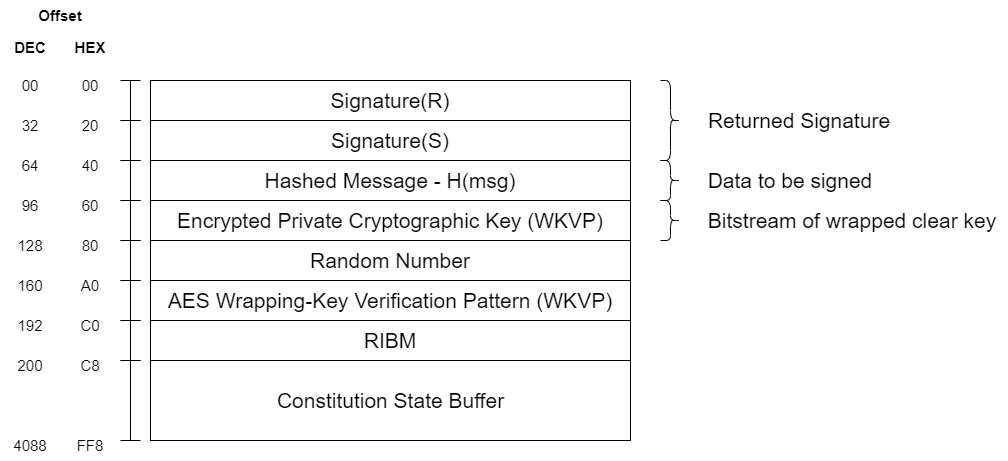

The diagram above was exported from draw.io. Its source (the exported page's mxGraphModel, read from the mxfile embedded in the PNG):
<mxGraphModel dx="1514" dy="978" grid="1" gridSize="10" guides="1" tooltips="1" connect="1" arrows="1" fold="1" page="1" pageScale="1" pageWidth="850" pageHeight="1100" math="0" shadow="0">
  <root>
    <mxCell id="0" />
    <mxCell id="1" parent="0" />
    <mxCell id="2" value="" style="rounded=0;whiteSpace=wrap;html=1;" vertex="1" parent="1">
      <mxGeometry x="200" y="120" width="480" height="40" as="geometry" />
    </mxCell>
    <mxCell id="3" value="" style="rounded=0;whiteSpace=wrap;html=1;" vertex="1" parent="1">
      <mxGeometry x="200" y="160" width="480" height="40" as="geometry" />
    </mxCell>
    <mxCell id="4" value="" style="rounded=0;whiteSpace=wrap;html=1;" vertex="1" parent="1">
      <mxGeometry x="200" y="200" width="480" height="40" as="geometry" />
    </mxCell>
    <mxCell id="5" value="" style="rounded=0;whiteSpace=wrap;html=1;" vertex="1" parent="1">
      <mxGeometry x="200" y="240" width="480" height="40" as="geometry" />
    </mxCell>
    <mxCell id="6" value="" style="rounded=0;whiteSpace=wrap;html=1;" vertex="1" parent="1">
      <mxGeometry x="200" y="280" width="480" height="40" as="geometry" />
    </mxCell>
    <mxCell id="7" value="Signature(R)" style="text;html=1;strokeColor=none;fillColor=none;align=center;verticalAlign=middle;whiteSpace=wrap;rounded=0;fontSize=21;" vertex="1" parent="1">
      <mxGeometry x="370" y="125" width="140" height="30" as="geometry" />
    </mxCell>
    <mxCell id="8" value="Signature(S)" style="text;html=1;strokeColor=none;fillColor=none;align=center;verticalAlign=middle;whiteSpace=wrap;rounded=0;fontSize=21;" vertex="1" parent="1">
      <mxGeometry x="370" y="165" width="140" height="30" as="geometry" />
    </mxCell>
    <mxCell id="9" value="Hashed Message - H(msg)" style="text;html=1;strokeColor=none;fillColor=none;align=center;verticalAlign=middle;whiteSpace=wrap;rounded=0;fontSize=21;" vertex="1" parent="1">
      <mxGeometry x="305" y="205" width="270" height="30" as="geometry" />
    </mxCell>
    <mxCell id="10" value="" style="rounded=0;whiteSpace=wrap;html=1;fontSize=21;" vertex="1" parent="1">
      <mxGeometry x="200" y="320" width="480" height="40" as="geometry" />
    </mxCell>
    <mxCell id="11" value="Encrypted Private Cryptographic Key (WKVP)" style="text;html=1;strokeColor=none;fillColor=none;align=center;verticalAlign=middle;whiteSpace=wrap;rounded=0;fontSize=21;" vertex="1" parent="1">
      <mxGeometry x="225" y="245" width="430" height="30" as="geometry" />
    </mxCell>
    <mxCell id="13" value="Random Number" style="text;html=1;strokeColor=none;fillColor=none;align=center;verticalAlign=middle;whiteSpace=wrap;rounded=0;fontSize=21;" vertex="1" parent="1">
      <mxGeometry x="350" y="285" width="180" height="30" as="geometry" />
    </mxCell>
    <mxCell id="14" value="AES Wrapping-Key Verification Pattern (WKVP)" style="text;html=1;strokeColor=none;fillColor=none;align=center;verticalAlign=middle;whiteSpace=wrap;rounded=0;fontSize=21;" vertex="1" parent="1">
      <mxGeometry x="210" y="325" width="460" height="30" as="geometry" />
    </mxCell>
    <mxCell id="15" value="" style="rounded=0;whiteSpace=wrap;html=1;fontSize=21;" vertex="1" parent="1">
      <mxGeometry x="200" y="360" width="480" height="40" as="geometry" />
    </mxCell>
    <mxCell id="16" value="RIBM" style="text;html=1;strokeColor=none;fillColor=none;align=center;verticalAlign=middle;whiteSpace=wrap;rounded=0;fontSize=21;" vertex="1" parent="1">
      <mxGeometry x="410" y="365" width="60" height="30" as="geometry" />
    </mxCell>
    <mxCell id="17" value="" style="rounded=0;whiteSpace=wrap;html=1;fontSize=21;" vertex="1" parent="1">
      <mxGeometry x="200" y="400" width="480" height="80" as="geometry" />
    </mxCell>
    <mxCell id="18" value="Constitution State Buffer" style="text;html=1;strokeColor=none;fillColor=none;align=center;verticalAlign=middle;whiteSpace=wrap;rounded=0;fontSize=21;" vertex="1" parent="1">
      <mxGeometry x="312.5" y="425" width="255" height="30" as="geometry" />
    </mxCell>
    <mxCell id="19" value="" style="shape=crossbar;whiteSpace=wrap;html=1;rounded=1;fontSize=21;rotation=90;" vertex="1" parent="1">
      <mxGeometry x="160" y="130" width="40" height="20" as="geometry" />
    </mxCell>
    <mxCell id="21" value="&lt;font style=&quot;font-size: 15px;&quot;&gt;&lt;b&gt;HEX&lt;/b&gt;&lt;/font&gt;" style="text;html=1;strokeColor=none;fillColor=none;align=center;verticalAlign=middle;whiteSpace=wrap;rounded=0;fontSize=21;" vertex="1" parent="1">
      <mxGeometry x="110" y="70" width="60" height="30" as="geometry" />
    </mxCell>
    <mxCell id="23" value="&lt;font style=&quot;font-size: 15px;&quot;&gt;&lt;b&gt;DEC&lt;/b&gt;&lt;/font&gt;" style="text;html=1;strokeColor=none;fillColor=none;align=center;verticalAlign=middle;whiteSpace=wrap;rounded=0;fontSize=21;" vertex="1" parent="1">
      <mxGeometry x="50" y="70" width="60" height="30" as="geometry" />
    </mxCell>
    <mxCell id="24" value="&lt;b&gt;Offset&lt;/b&gt;" style="text;html=1;strokeColor=none;fillColor=none;align=center;verticalAlign=middle;whiteSpace=wrap;rounded=0;fontSize=15;" vertex="1" parent="1">
      <mxGeometry x="80" y="40" width="60" height="30" as="geometry" />
    </mxCell>
    <mxCell id="25" value="00" style="text;html=1;strokeColor=none;fillColor=none;align=center;verticalAlign=middle;whiteSpace=wrap;rounded=0;fontSize=15;" vertex="1" parent="1">
      <mxGeometry x="50" y="110" width="60" height="30" as="geometry" />
    </mxCell>
    <mxCell id="26" value="00" style="text;html=1;strokeColor=none;fillColor=none;align=center;verticalAlign=middle;whiteSpace=wrap;rounded=0;fontSize=15;" vertex="1" parent="1">
      <mxGeometry x="110" y="110" width="60" height="30" as="geometry" />
    </mxCell>
    <mxCell id="27" value="32" style="text;html=1;strokeColor=none;fillColor=none;align=center;verticalAlign=middle;whiteSpace=wrap;rounded=0;fontSize=15;" vertex="1" parent="1">
      <mxGeometry x="50" y="150" width="60" height="30" as="geometry" />
    </mxCell>
    <mxCell id="28" value="20" style="text;html=1;strokeColor=none;fillColor=none;align=center;verticalAlign=middle;whiteSpace=wrap;rounded=0;fontSize=15;" vertex="1" parent="1">
      <mxGeometry x="110" y="150" width="60" height="30" as="geometry" />
    </mxCell>
    <mxCell id="29" value="" style="shape=crossbar;whiteSpace=wrap;html=1;rounded=1;direction=south;fontSize=15;" vertex="1" parent="1">
      <mxGeometry x="170" y="160" width="20" height="40" as="geometry" />
    </mxCell>
    <mxCell id="30" value="" style="shape=crossbar;whiteSpace=wrap;html=1;rounded=1;direction=south;fontSize=15;" vertex="1" parent="1">
      <mxGeometry x="170" y="200" width="20" height="40" as="geometry" />
    </mxCell>
    <mxCell id="31" value="" style="shape=crossbar;whiteSpace=wrap;html=1;rounded=1;direction=south;fontSize=15;" vertex="1" parent="1">
      <mxGeometry x="170" y="240" width="20" height="40" as="geometry" />
    </mxCell>
    <mxCell id="32" value="" style="shape=crossbar;whiteSpace=wrap;html=1;rounded=1;direction=south;fontSize=15;" vertex="1" parent="1">
      <mxGeometry x="170" y="280" width="20" height="40" as="geometry" />
    </mxCell>
    <mxCell id="33" value="" style="shape=crossbar;whiteSpace=wrap;html=1;rounded=1;direction=south;fontSize=15;" vertex="1" parent="1">
      <mxGeometry x="170" y="320" width="20" height="40" as="geometry" />
    </mxCell>
    <mxCell id="34" value="" style="shape=crossbar;whiteSpace=wrap;html=1;rounded=1;direction=south;fontSize=15;" vertex="1" parent="1">
      <mxGeometry x="170" y="360" width="20" height="40" as="geometry" />
    </mxCell>
    <mxCell id="35" value="" style="shape=crossbar;whiteSpace=wrap;html=1;rounded=1;direction=south;fontSize=15;" vertex="1" parent="1">
      <mxGeometry x="170" y="400" width="20" height="80" as="geometry" />
    </mxCell>
    <mxCell id="36" value="64" style="text;html=1;strokeColor=none;fillColor=none;align=center;verticalAlign=middle;whiteSpace=wrap;rounded=0;fontSize=15;" vertex="1" parent="1">
      <mxGeometry x="50" y="190" width="60" height="30" as="geometry" />
    </mxCell>
    <mxCell id="37" value="96" style="text;html=1;strokeColor=none;fillColor=none;align=center;verticalAlign=middle;whiteSpace=wrap;rounded=0;fontSize=15;" vertex="1" parent="1">
      <mxGeometry x="50" y="230" width="60" height="30" as="geometry" />
    </mxCell>
    <mxCell id="38" value="128" style="text;html=1;strokeColor=none;fillColor=none;align=center;verticalAlign=middle;whiteSpace=wrap;rounded=0;fontSize=15;" vertex="1" parent="1">
      <mxGeometry x="50" y="270" width="60" height="30" as="geometry" />
    </mxCell>
    <mxCell id="39" value="160" style="text;html=1;strokeColor=none;fillColor=none;align=center;verticalAlign=middle;whiteSpace=wrap;rounded=0;fontSize=15;" vertex="1" parent="1">
      <mxGeometry x="50" y="310" width="60" height="30" as="geometry" />
    </mxCell>
    <mxCell id="40" value="192" style="text;html=1;strokeColor=none;fillColor=none;align=center;verticalAlign=middle;whiteSpace=wrap;rounded=0;fontSize=15;" vertex="1" parent="1">
      <mxGeometry x="50" y="350" width="60" height="30" as="geometry" />
    </mxCell>
    <mxCell id="41" value="200" style="text;html=1;strokeColor=none;fillColor=none;align=center;verticalAlign=middle;whiteSpace=wrap;rounded=0;fontSize=15;" vertex="1" parent="1">
      <mxGeometry x="50" y="390" width="60" height="30" as="geometry" />
    </mxCell>
    <mxCell id="42" value="4088" style="text;html=1;strokeColor=none;fillColor=none;align=center;verticalAlign=middle;whiteSpace=wrap;rounded=0;fontSize=15;" vertex="1" parent="1">
      <mxGeometry x="50" y="470" width="60" height="30" as="geometry" />
    </mxCell>
    <mxCell id="43" value="40" style="text;html=1;strokeColor=none;fillColor=none;align=center;verticalAlign=middle;whiteSpace=wrap;rounded=0;fontSize=15;" vertex="1" parent="1">
      <mxGeometry x="110" y="190" width="60" height="30" as="geometry" />
    </mxCell>
    <mxCell id="44" value="60" style="text;html=1;strokeColor=none;fillColor=none;align=center;verticalAlign=middle;whiteSpace=wrap;rounded=0;fontSize=15;" vertex="1" parent="1">
      <mxGeometry x="110" y="230" width="60" height="30" as="geometry" />
    </mxCell>
    <mxCell id="45" value="80" style="text;html=1;strokeColor=none;fillColor=none;align=center;verticalAlign=middle;whiteSpace=wrap;rounded=0;fontSize=15;" vertex="1" parent="1">
      <mxGeometry x="110" y="270" width="60" height="30" as="geometry" />
    </mxCell>
    <mxCell id="46" value="A0" style="text;html=1;strokeColor=none;fillColor=none;align=center;verticalAlign=middle;whiteSpace=wrap;rounded=0;fontSize=15;" vertex="1" parent="1">
      <mxGeometry x="110" y="310" width="60" height="30" as="geometry" />
    </mxCell>
    <mxCell id="47" value="C0" style="text;html=1;strokeColor=none;fillColor=none;align=center;verticalAlign=middle;whiteSpace=wrap;rounded=0;fontSize=15;" vertex="1" parent="1">
      <mxGeometry x="110" y="350" width="60" height="30" as="geometry" />
    </mxCell>
    <mxCell id="48" value="C8" style="text;html=1;strokeColor=none;fillColor=none;align=center;verticalAlign=middle;whiteSpace=wrap;rounded=0;fontSize=15;" vertex="1" parent="1">
      <mxGeometry x="110" y="390" width="60" height="30" as="geometry" />
    </mxCell>
    <mxCell id="49" value="FF8" style="text;html=1;strokeColor=none;fillColor=none;align=center;verticalAlign=middle;whiteSpace=wrap;rounded=0;fontSize=15;" vertex="1" parent="1">
      <mxGeometry x="110" y="470" width="60" height="30" as="geometry" />
    </mxCell>
    <mxCell id="50" value="" style="shape=curlyBracket;whiteSpace=wrap;html=1;rounded=1;flipH=1;labelPosition=right;verticalLabelPosition=middle;align=left;verticalAlign=middle;fontSize=15;" vertex="1" parent="1">
      <mxGeometry x="710" y="120" width="20" height="80" as="geometry" />
    </mxCell>
    <mxCell id="51" value="&lt;font style=&quot;font-size: 21px;&quot;&gt;Returned Signature&lt;/font&gt;" style="text;html=1;strokeColor=none;fillColor=none;align=center;verticalAlign=middle;whiteSpace=wrap;rounded=0;fontSize=15;" vertex="1" parent="1">
      <mxGeometry x="729" y="145" width="240" height="30" as="geometry" />
    </mxCell>
    <mxCell id="52" value="" style="shape=curlyBracket;whiteSpace=wrap;html=1;rounded=1;flipH=1;labelPosition=right;verticalLabelPosition=middle;align=left;verticalAlign=middle;fontSize=21;" vertex="1" parent="1">
      <mxGeometry x="710" y="200" width="20" height="40" as="geometry" />
    </mxCell>
    <mxCell id="53" value="Data to be signed" style="text;html=1;strokeColor=none;fillColor=none;align=center;verticalAlign=middle;whiteSpace=wrap;rounded=0;fontSize=21;" vertex="1" parent="1">
      <mxGeometry x="750" y="205" width="180" height="30" as="geometry" />
    </mxCell>
    <mxCell id="54" value="" style="shape=curlyBracket;whiteSpace=wrap;html=1;rounded=1;flipH=1;labelPosition=right;verticalLabelPosition=middle;align=left;verticalAlign=middle;fontSize=21;" vertex="1" parent="1">
      <mxGeometry x="710" y="240" width="20" height="40" as="geometry" />
    </mxCell>
    <mxCell id="55" value="Bitstream of wrapped clear key" style="text;html=1;strokeColor=none;fillColor=none;align=center;verticalAlign=middle;whiteSpace=wrap;rounded=0;fontSize=21;" vertex="1" parent="1">
      <mxGeometry x="747" y="245" width="310" height="30" as="geometry" />
    </mxCell>
  </root>
</mxGraphModel>